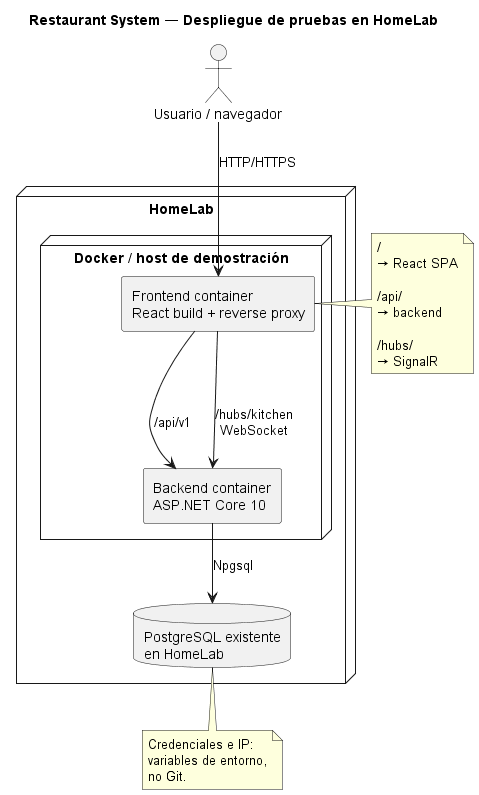

The diagram above was rendered by PlantUML. Its source (embedded in the PNG):
@startuml
title Restaurant System — Despliegue de pruebas en HomeLab

skinparam componentStyle rectangle

actor "Usuario / navegador" as User

node "HomeLab" {
  node "Docker / host de demostración" {
    component "Frontend container\nReact build + reverse proxy" as Front
    component "Backend container\nASP.NET Core 10" as Back
  }

  database "PostgreSQL existente\nen HomeLab" as DB
}

User --> Front : HTTP/HTTPS
Front --> Back : /api/v1
Front --> Back : /hubs/kitchen\nWebSocket
Back --> DB : Npgsql

note right of Front
/
→ React SPA

/api/
→ backend

/hubs/
→ SignalR
end note

note bottom of DB
Credenciales e IP:
variables de entorno,
no Git.
end note
@enduml